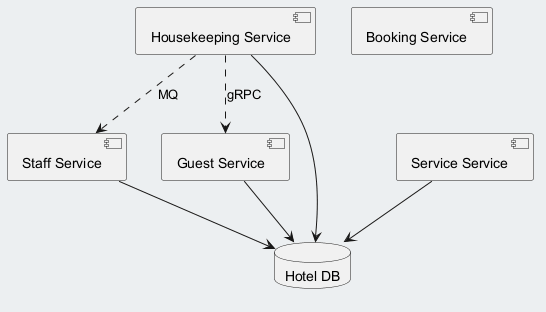

The diagram above was rendered by PlantUML. Its source (embedded in the PNG):
@startuml
skinparam backgroundColor #ECEFF1
skinparam classBackgroundColor #FFFFFF
skinparam classBorderColor #455A64
component "Housekeeping Service" as C_HousekeepingService
component "Staff Service" as C_StaffService
component "Guest Service" as C_GuestService
component "Service Service" as C_ServiceService
component "Booking Service" as C_BookingService
database "Hotel DB" as DB_hotel
C_HousekeepingService --> DB_hotel
C_StaffService --> DB_hotel
C_GuestService --> DB_hotel
C_ServiceService --> DB_hotel
C_HousekeepingService ..> C_StaffService : MQ
C_HousekeepingService ..> C_GuestService : gRPC
@enduml